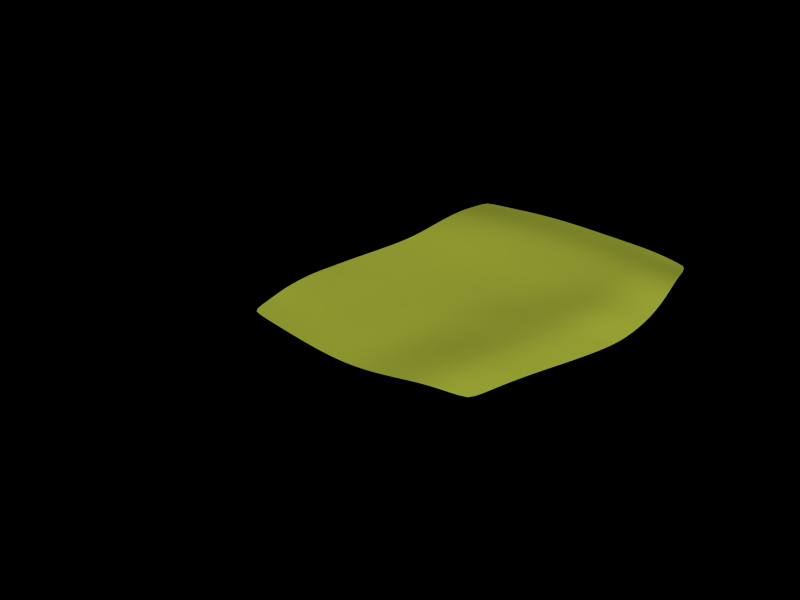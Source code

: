 # Source: rabbitrun.blend  (saved by Blender 2.45.17; exported with 4.5.12 LTS)
import bpy
from mathutils import Matrix  # noqa: F401  (used for matrix-valued properties, if any)

bpy.ops.wm.read_factory_settings(use_empty=True)
scene = bpy.context.scene
scene.name = 'Scene'

# ---- collections
col_collection_2 = bpy.data.collections.new('Collection 2'); scene.collection.children.link(col_collection_2)
col_collection_3 = bpy.data.collections.new('Collection 3'); scene.collection.children.link(col_collection_3)
col_collection_12 = bpy.data.collections.new('Collection 12'); scene.collection.children.link(col_collection_12)
col_collection_12.hide_render = True
col_collection_12.hide_viewport = True
col_hiding_oak = bpy.data.collections.new('hiding_oak')  # instanced only; not linked into the scene
col_wheat1 = bpy.data.collections.new('wheat1')  # instanced only; not linked into the scene
col_birch_001 = bpy.data.collections.new('birch_001')  # instanced only; not linked into the scene
col_birch_002 = bpy.data.collections.new('birch_002')  # instanced only; not linked into the scene
col_wheat2 = bpy.data.collections.new('wheat2')  # instanced only; not linked into the scene
col_rock_big_field_001 = bpy.data.collections.new('rock_big_field.001')  # instanced only; not linked into the scene
col_rock_med_field_001 = bpy.data.collections.new('rock_med_field.001')  # instanced only; not linked into the scene
col_beech_001 = bpy.data.collections.new('beech_001')  # instanced only; not linked into the scene
col_hiding_oak_prx = bpy.data.collections.new('hiding_oak_prx')  # instanced only; not linked into the scene
col_birch_001_prx = bpy.data.collections.new('birch_001_prx')  # instanced only; not linked into the scene
col_birch_002_prx = bpy.data.collections.new('birch_002_prx')  # instanced only; not linked into the scene

# ---- materials (node trees are filled in below, after node groups)
mat_ground_green = bpy.data.materials.new('ground_green')
mat_ground_green.alpha_threshold = 0.0
mat_ground_green.diffuse_color = (0.8843, 0.9421, 0.2957, 1.0)
mat_ground_green.specular_color = (0.9681, 1.0, 0.4621)
mat_ground_green.roughness = 2.0
mat_ground_green.specular_intensity = 0.05
mat_ground_green.line_color = (0.0, 0.0, 0.0, 1.0)
mat_ground_grass = bpy.data.materials.new('ground grass')
mat_ground_grass.alpha_threshold = 0.0
mat_ground_grass.preview_render_type = 'HAIR'
mat_ground_grass.diffuse_color = (0.1817, 0.4547, 0.06822, 1.0)
mat_ground_grass.roughness = 0.5
mat_ground_grass.specular_intensity = 0.0
mat_micro_grass = bpy.data.materials.new('micro grass')
mat_micro_grass.alpha_threshold = 0.0
mat_micro_grass.preview_render_type = 'HAIR'
mat_micro_grass.diffuse_color = (0.1817, 0.4547, 0.06822, 1.0)
mat_micro_grass.roughness = 0.5
mat_micro_grass.specular_intensity = 0.0
mat_ground = bpy.data.materials.new('ground')
mat_ground.alpha_threshold = 0.0
mat_ground.diffuse_color = (0.738, 0.807, 0.3231, 1.0)
mat_ground.roughness = 0.5
mat_ground.line_color = (0.0, 0.0, 0.0, 1.0)

# ---- material node trees

# ---- world
world_world = bpy.data.worlds.new('World'); scene.world = world_world
world_world.color = (0.0, 0.0, 0.0)
world_world.use_sun_shadow = False
world_world.sun_shadow_jitter_overblur = 0.0
world_world.cycles.sampling_method = 'MANUAL'
world_world.cycles.sample_map_resolution = 256

# ---- meshes
me_plane = bpy.data.meshes.new('Plane')
me_plane.from_pydata([(25.0, -9.482, 0.7821), (26.59, 36.69, -0.1629), (4.047, 38.67, 0.2081), (30.64, 10.93, 0.5337), (4.171, -11.26, 0.2329), (5.457, 10.42, 0.6538), (15.46, 37.99, 0.2825), (-6.625, 37.57, 0.06191), (27.94, 0.338, 0.8938), (30.04, 23.35, 0.6074), (14.68, -11.18, 0.5175), (-7.674, -9.446, 0.2174), (-7.361, 10.7, 0.7889), (4.095, -1.351, 0.5024), (18.84, 10.85, 0.9292), (5.409, 23.13, 0.9099), (-8.952, -0.05219, 0.585), (16.57, -0.9509, 0.816), (-5.93, 22.85, 1.104), (18.17, 23.32, 0.9553), (21.5, 37.53, 0.221), (9.497, 38.51, 0.2559), (-1.164, 38.22, 0.1482), (26.28, -5.414, 0.9409), (29.58, 5.857, 0.7348), (28.29, 30.93, 0.7151), (30.81, 16.37, 0.4633), (20.14, -10.26, 0.9183), (9.407, -11.58, 0.2307), (-1.554, -10.44, 0.2289), (-1.046, 10.55, 0.7403), (4.721, 4.593, 0.5977), (3.996, -7.097, 0.3539), (25.38, 11.22, 1.225), (12.04, 10.5, 0.6266), (5.764, 16.29, 0.697), (4.408, 31.49, 1.016), (-8.499, -5.426, 0.3048), (-2.414, -0.7363, 0.5297), (-8.457, 5.389, 0.6189), (10.39, -1.491, 0.4783), (15.31, -6.895, 0.6578), (22.69, 0.03106, 1.297), (17.91, 5.142, 0.9392), (-6.223, 16.29, 0.901), (-0.04981, 23.06, 1.034), (-6.477, 31.13, 0.9513), (11.4, 23.22, 0.8936), (18.94, 16.47, 0.8482), (24.78, 23.64, 1.108), (16.55, 31.29, 1.032), (-2.099, -6.34, 0.339), (-1.941, 4.956, 0.6666), (9.654, -7.369, 0.3454), (21.1, -5.936, 1.165), (11.34, 4.591, 0.5741), (24.31, 5.894, 1.278), (-0.2092, 16.28, 0.8073), (-0.7885, 31.49, 1.009), (12.14, 16.32, 0.7013), (25.58, 16.68, 1.264), (10.1, 31.5, 1.028), (22.94, 31.29, 1.034), (24.21, 37.19, -0.03015), (18.52, 37.74, 0.2806), (6.705, 38.66, 0.2337), (12.43, 38.26, 0.2738), (-3.838, 37.87, 0.1136), (1.447, 38.52, 0.1795), (25.59, -7.96, 0.8589), (27.08, -2.556, 0.9489), (30.22, 8.428, 0.6514), (28.8, 3.158, 0.8072), (27.3, 34.78, 0.0004607), (29.28, 27.17, 0.8453), (30.84, 13.52, 0.4722), (30.56, 19.67, 0.4845), (22.69, -9.863, 0.8436), (17.41, -10.74, 0.7545), (6.829, -11.5, 0.2319), (12.01, -11.47, 0.3205), (1.378, -10.89, 0.2318), (-4.59, -9.942, 0.2247), (2.172, 10.47, 0.6959), (-4.196, 10.63, 0.7744), (5.114, 7.532, 0.6306), (4.357, 1.619, 0.5551), (3.976, -4.274, 0.4371), (4.096, -9.647, 0.2745), (28.2, 11.11, 0.8621), (22.2, 11.07, 1.15), (8.742, 10.43, 0.6288), (15.42, 10.63, 0.7243), (5.687, 13.3, 0.6678), (5.673, 19.54, 0.7797), (5.004, 27.21, 1.001), (4.101, 36.09, 0.4658), (-8.837, -2.768, 0.5164), (-8.034, -7.868, 0.247), (0.8615, -1.091, 0.4957), (-5.696, -0.3781, 0.5584), (-7.94, 8.061, 0.7115), (-8.817, 2.677, 0.6715), (7.286, -1.497, 0.4963), (13.46, -1.309, 0.5468), (15.9, -3.976, 0.7487), (14.88, -9.525, 0.5783), (25.45, 0.301, 1.129), (19.67, -0.4552, 1.131), (17.25, 2.117, 0.863), (18.47, 8.058, 0.9738), (-6.776, 13.4, 0.8479), (-5.869, 19.44, 0.9832), (2.693, 23.14, 0.9693), (-2.89, 22.9, 1.081), (-6.622, 35.3, 0.3031), (-6.217, 26.86, 1.097), (14.74, 23.21, 0.9273), (8.271, 23.23, 0.8727), (18.68, 19.69, 0.8794), (19.0, 13.59, 0.8642), (21.56, 23.5, 1.01), (27.61, 23.53, 0.8546), (17.41, 27.28, 1.02), (15.82, 35.61, 0.4919), (-5.288, -5.883, 0.3237), (-1.784, -8.84, 0.2663), (1.007, -6.758, 0.3498), (-2.347, -3.566, 0.4687), (-5.203, 5.176, 0.6745), (-2.247, 2.102, 0.5939), (1.35, 4.749, 0.6026), (-1.529, 7.778, 0.6868), (6.867, -7.314, 0.351), (9.471, -9.958, 0.2708), (12.45, -7.225, 0.4443), (9.969, -4.486, 0.4195), (18.21, -6.429, 0.9589), (20.5, -8.599, 0.999), (23.8, -5.571, 1.093), (21.86, -2.989, 1.271), (8.072, 4.53, 0.5887), (10.87, 1.552, 0.5295), (14.6, 4.794, 0.6913), (11.74, 7.581, 0.6003), (21.19, 5.552, 1.187), (23.53, 3.016, 1.294), (27.12, 5.966, 1.009), (24.94, 8.619, 1.239), (-3.142, 16.26, 0.8598), (-0.5859, 13.33, 0.7737), (2.742, 16.29, 0.7495), (-0.003809, 19.52, 0.8892), (-3.551, 31.3, 0.9922), (-0.242, 27.14, 1.079), (1.835, 31.55, 1.015), (-1.103, 35.84, 0.3929), (8.878, 16.31, 0.6696), (12.19, 13.37, 0.6564), (15.51, 16.37, 0.7488), (11.88, 19.53, 0.7854), (22.36, 16.61, 1.15), (25.6, 13.83, 1.269), (28.38, 16.53, 0.8509), (25.31, 19.96, 1.123), (7.133, 31.53, 1.024), (10.76, 27.3, 0.9839), (13.27, 31.39, 1.027), (9.66, 36.0, 0.501), (19.81, 31.26, 1.024), (23.97, 27.48, 1.226), (25.78, 31.22, 0.8164), (22.03, 35.31, 0.3979), (-4.889, -8.354, 0.2581), (1.224, -9.284, 0.2722), (-5.597, -3.153, 0.4964), (0.8627, -3.971, 0.4313), (-5.528, 2.392, 0.593), (1.03, 1.829, 0.5475), (-4.745, 7.93, 0.7086), (1.758, 7.634, 0.6565), (6.827, -9.884, 0.2726), (12.14, -9.835, 0.3712), (7.013, -4.46, 0.4327), (12.9, -4.322, 0.4942), (17.68, -9.074, 0.8293), (23.14, -8.221, 0.9438), (18.91, -3.497, 1.074), (24.59, -2.657, 1.147), (7.658, 1.515, 0.5475), (14.04, 1.746, 0.6151), (8.455, 7.507, 0.6167), (15.08, 7.761, 0.7299), (20.45, 2.588, 1.157), (26.32, 3.196, 1.077), (21.79, 8.382, 1.192), (27.76, 8.587, 0.9325), (-3.641, 13.36, 0.819), (2.518, 13.31, 0.7195), (-2.838, 19.43, 0.9417), (2.807, 19.56, 0.8308), (-3.125, 26.97, 1.103), (2.44, 27.21, 1.04), (-3.795, 35.56, 0.3574), (1.506, 36.04, 0.4262), (8.893, 13.32, 0.6369), (15.57, 13.46, 0.7077), (8.675, 19.56, 0.7533), (15.24, 19.56, 0.829), (22.4, 13.75, 1.17), (28.41, 13.69, 0.8599), (22.1, 19.86, 1.06), (28.12, 19.83, 0.7809), (7.725, 27.31, 0.9768), (14.03, 27.26, 1.004), (6.79, 36.1, 0.491), (12.69, 35.82, 0.4973), (20.76, 27.38, 1.085), (26.82, 27.37, 1.067), (18.97, 35.44, 0.4833), (24.8, 35.09, 0.1539)], [], [(82, 173, 98, 11), (29, 126, 173, 82), (173, 125, 37, 98), (126, 51, 125, 173), (81, 174, 126, 29), (4, 88, 174, 81), (174, 127, 51, 126), (88, 32, 127, 174), (125, 175, 97, 37), (51, 128, 175, 125), (175, 100, 16, 97), (128, 38, 100, 175), (127, 176, 128, 51), (32, 87, 176, 127), (176, 99, 38, 128), (87, 13, 99, 176), (100, 177, 102, 16), (38, 130, 177, 100), (177, 129, 39, 102), (130, 52, 129, 177), (99, 178, 130, 38), (13, 86, 178, 99), (178, 131, 52, 130), (86, 31, 131, 178), (129, 179, 101, 39), (52, 132, 179, 129), (179, 84, 12, 101), (132, 30, 84, 179), (131, 180, 132, 52), (31, 85, 180, 131), (180, 83, 30, 132), (85, 5, 83, 180), (79, 181, 88, 4), (28, 134, 181, 79), (181, 133, 32, 88), (134, 53, 133, 181), (80, 182, 134, 28), (10, 106, 182, 80), (182, 135, 53, 134), (106, 41, 135, 182), (133, 183, 87, 32), (53, 136, 183, 133), (183, 103, 13, 87), (136, 40, 103, 183), (135, 184, 136, 53), (41, 105, 184, 135), (184, 104, 40, 136), (105, 17, 104, 184), (78, 185, 106, 10), (27, 138, 185, 78), (185, 137, 41, 106), (138, 54, 137, 185), (77, 186, 138, 27), (0, 69, 186, 77), (186, 139, 54, 138), (69, 23, 139, 186), (137, 187, 105, 41), (54, 140, 187, 137), (187, 108, 17, 105), (140, 42, 108, 187), (139, 188, 140, 54), (23, 70, 188, 139), (188, 107, 42, 140), (70, 8, 107, 188), (103, 189, 86, 13), (40, 142, 189, 103), (189, 141, 31, 86), (142, 55, 141, 189), (104, 190, 142, 40), (17, 109, 190, 104), (190, 143, 55, 142), (109, 43, 143, 190), (141, 191, 85, 31), (55, 144, 191, 141), (191, 91, 5, 85), (144, 34, 91, 191), (143, 192, 144, 55), (43, 110, 192, 143), (192, 92, 34, 144), (110, 14, 92, 192), (108, 193, 109, 17), (42, 146, 193, 108), (193, 145, 43, 109), (146, 56, 145, 193), (107, 194, 146, 42), (8, 72, 194, 107), (194, 147, 56, 146), (72, 24, 147, 194), (145, 195, 110, 43), (56, 148, 195, 145), (195, 90, 14, 110), (148, 33, 90, 195), (147, 196, 148, 56), (24, 71, 196, 147), (196, 89, 33, 148), (71, 3, 89, 196), (84, 197, 111, 12), (30, 150, 197, 84), (197, 149, 44, 111), (150, 57, 149, 197), (83, 198, 150, 30), (5, 93, 198, 83), (198, 151, 57, 150), (93, 35, 151, 198), (149, 199, 112, 44), (57, 152, 199, 149), (199, 114, 18, 112), (152, 45, 114, 199), (151, 200, 152, 57), (35, 94, 200, 151), (200, 113, 45, 152), (94, 15, 113, 200), (153, 203, 115, 46), (58, 156, 203, 153), (203, 67, 7, 115), (156, 22, 67, 203), (155, 204, 156, 58), (36, 96, 204, 155), (204, 68, 22, 156), (96, 2, 68, 204), (91, 205, 93, 5), (34, 158, 205, 91), (205, 157, 35, 93), (158, 59, 157, 205), (92, 206, 158, 34), (14, 120, 206, 92), (206, 159, 59, 158), (120, 48, 159, 206), (157, 207, 94, 35), (59, 160, 207, 157), (207, 118, 15, 94), (160, 47, 118, 207), (159, 208, 160, 59), (48, 119, 208, 159), (208, 117, 47, 160), (119, 19, 117, 208), (90, 209, 120, 14), (33, 162, 209, 90), (209, 161, 48, 120), (162, 60, 161, 209), (89, 210, 162, 33), (3, 75, 210, 89), (210, 163, 60, 162), (75, 26, 163, 210), (161, 211, 119, 48), (60, 164, 211, 161), (211, 121, 19, 119), (164, 49, 121, 211), (163, 212, 164, 60), (26, 76, 212, 163), (212, 122, 49, 164), (76, 9, 122, 212), (118, 213, 95, 15), (47, 166, 213, 118), (213, 165, 36, 95), (166, 61, 165, 213), (117, 214, 166, 47), (19, 123, 214, 117), (214, 167, 61, 166), (123, 50, 167, 214), (165, 215, 96, 36), (61, 168, 215, 165), (215, 65, 2, 96), (168, 21, 65, 215), (167, 216, 168, 61), (50, 124, 216, 167), (216, 66, 21, 168), (124, 6, 66, 216), (121, 217, 123, 19), (49, 170, 217, 121), (217, 169, 50, 123), (170, 62, 169, 217), (122, 218, 170, 49), (9, 74, 218, 122), (218, 171, 62, 170), (74, 25, 171, 218), (169, 219, 124, 50), (62, 172, 219, 169), (219, 64, 6, 124), (172, 20, 64, 219), (171, 220, 172, 62), (25, 73, 220, 171), (220, 63, 20, 172), (73, 1, 63, 220), (18, 114, 201, 116), (114, 45, 154, 201), (116, 201, 153, 46), (201, 154, 58, 153), (45, 113, 202, 154), (113, 15, 95, 202), (154, 202, 155, 58), (36, 155, 202, 95)])
me_plane.polygons.foreach_set('use_smooth', [True] * 192)
_uv = me_plane.uv_layers.new(name='UVTex')
_uv.uv.foreach_set('vector', [0.0, 0.0, 1.0, 0.0, 1.0, 1.0, 0.0, 1.0, 0.0, 0.0, 1.0, 0.0, 1.0, 1.0, 0.0, 1.0, 0.0, 0.0, 1.0, 0.0, 1.0, 1.0, 0.0, 1.0, 0.0, 0.0, 1.0, 0.0, 1.0, 1.0, 0.0, 1.0, 0.0, 0.0, 1.0, 0.0, 1.0, 1.0, 0.0, 1.0, 0.0, 0.0, 1.0, 0.0, 1.0, 1.0, 0.0, 1.0, 0.0, 0.0, 1.0, 0.0, 1.0, 1.0, 0.0, 1.0, 0.0, 0.0, 1.0, 0.0, 1.0, 1.0, 0.0, 1.0, 0.0, 0.0, 1.0, 0.0, 1.0, 1.0, 0.0, 1.0, 0.0, 0.0, 1.0, 0.0, 1.0, 1.0, 0.0, 1.0, 0.0, 0.0, 1.0, 0.0, 1.0, 1.0, 0.0, 1.0, 0.0, 0.0, 1.0, 0.0, 1.0, 1.0, 0.0, 1.0, 0.0, 0.0, 1.0, 0.0, 1.0, 1.0, 0.0, 1.0, 0.0, 0.0, 1.0, 0.0, 1.0, 1.0, 0.0, 1.0, 0.0, 0.0, 1.0, 0.0, 1.0, 1.0, 0.0, 1.0, 0.0, 0.0, 1.0, 0.0, 1.0, 1.0, 0.0, 1.0, 0.0, 0.0, 1.0, 0.0, 1.0, 1.0, 0.0, 1.0, 0.0, 0.0, 1.0, 0.0, 1.0, 1.0, 0.0, 1.0, 0.0, 0.0, 1.0, 0.0, 1.0, 1.0, 0.0, 1.0, 0.0, 0.0, 1.0, 0.0, 1.0, 1.0, 0.0, 1.0, 0.0, 0.0, 1.0, 0.0, 1.0, 1.0, 0.0, 1.0, 0.0, 0.0, 1.0, 0.0, 1.0, 1.0, 0.0, 1.0, 0.0, 0.0, 1.0, 0.0, 1.0, 1.0, 0.0, 1.0, 0.0, 0.0, 1.0, 0.0, 1.0, 1.0, 0.0, 1.0, 0.0, 0.0, 1.0, 0.0, 1.0, 1.0, 0.0, 1.0, 0.0, 0.0, 1.0, 0.0, 1.0, 1.0, 0.0, 1.0, 0.0, 0.0, 1.0, 0.0, 1.0, 1.0, 0.0, 1.0, 0.0, 0.0, 1.0, 0.0, 1.0, 1.0, 0.0, 1.0, 0.0, 0.0, 1.0, 0.0, 1.0, 1.0, 0.0, 1.0, 0.0, 0.0, 1.0, 0.0, 1.0, 1.0, 0.0, 1.0, 0.0, 0.0, 1.0, 0.0, 1.0, 1.0, 0.0, 1.0, 0.0, 0.0, 1.0, 0.0, 1.0, 1.0, 0.0, 1.0, 0.0, 0.0, 1.0, 0.0, 1.0, 1.0, 0.0, 1.0, 0.0, 0.0, 1.0, 0.0, 1.0, 1.0, 0.0, 1.0, 0.0, 0.0, 1.0, 0.0, 1.0, 1.0, 0.0, 1.0, 0.0, 0.0, 1.0, 0.0, 1.0, 1.0, 0.0, 1.0, 0.0, 0.0, 1.0, 0.0, 1.0, 1.0, 0.0, 1.0, 0.0, 0.0, 1.0, 0.0, 1.0, 1.0, 0.0, 1.0, 0.0, 0.0, 1.0, 0.0, 1.0, 1.0, 0.0, 1.0, 0.0, 0.0, 1.0, 0.0, 1.0, 1.0, 0.0, 1.0, 0.0, 0.0, 1.0, 0.0, 1.0, 1.0, 0.0, 1.0, 0.0, 0.0, 1.0, 0.0, 1.0, 1.0, 0.0, 1.0, 0.0, 0.0, 1.0, 0.0, 1.0, 1.0, 0.0, 1.0, 0.0, 0.0, 1.0, 0.0, 1.0, 1.0, 0.0, 1.0, 0.0, 0.0, 1.0, 0.0, 1.0, 1.0, 0.0, 1.0, 0.0, 0.0, 1.0, 0.0, 1.0, 1.0, 0.0, 1.0, 0.0, 0.0, 1.0, 0.0, 1.0, 1.0, 0.0, 1.0, 0.0, 0.0, 1.0, 0.0, 1.0, 1.0, 0.0, 1.0, 0.0, 0.0, 1.0, 0.0, 1.0, 1.0, 0.0, 1.0, 0.0, 0.0, 1.0, 0.0, 1.0, 1.0, 0.0, 1.0, 0.0, 0.0, 1.0, 0.0, 1.0, 1.0, 0.0, 1.0, 0.0, 0.0, 1.0, 0.0, 1.0, 1.0, 0.0, 1.0, 0.0, 0.0, 1.0, 0.0, 1.0, 1.0, 0.0, 1.0, 0.0, 0.0, 1.0, 0.0, 1.0, 1.0, 0.0, 1.0, 0.0, 0.0, 1.0, 0.0, 1.0, 1.0, 0.0, 1.0, 0.0, 0.0, 1.0, 0.0, 1.0, 1.0, 0.0, 1.0, 0.0, 0.0, 1.0, 0.0, 1.0, 1.0, 0.0, 1.0, 0.0, 0.0, 1.0, 0.0, 1.0, 1.0, 0.0, 1.0, 0.0, 0.0, 1.0, 0.0, 1.0, 1.0, 0.0, 1.0, 0.0, 0.0, 1.0, 0.0, 1.0, 1.0, 0.0, 1.0, 0.0, 0.0, 1.0, 0.0, 1.0, 1.0, 0.0, 1.0, 0.0, 0.0, 1.0, 0.0, 1.0, 1.0, 0.0, 1.0, 0.0, 0.0, 1.0, 0.0, 1.0, 1.0, 0.0, 1.0, 0.0, 0.0, 1.0, 0.0, 1.0, 1.0, 0.0, 1.0, 0.0, 0.0, 1.0, 0.0, 1.0, 1.0, 0.0, 1.0, 0.0, 0.0, 1.0, 0.0, 1.0, 1.0, 0.0, 1.0, 0.0, 0.0, 1.0, 0.0, 1.0, 1.0, 0.0, 1.0, 0.0, 0.0, 1.0, 0.0, 1.0, 1.0, 0.0, 1.0, 0.0, 0.0, 1.0, 0.0, 1.0, 1.0, 0.0, 1.0, 0.0, 0.0, 1.0, 0.0, 1.0, 1.0, 0.0, 1.0, 0.0, 0.0, 1.0, 0.0, 1.0, 1.0, 0.0, 1.0, 0.0, 0.0, 1.0, 0.0, 1.0, 1.0, 0.0, 1.0, 0.0, 0.0, 1.0, 0.0, 1.0, 1.0, 0.0, 1.0, 0.0, 0.0, 1.0, 0.0, 1.0, 1.0, 0.0, 1.0, 0.0, 0.0, 1.0, 0.0, 1.0, 1.0, 0.0, 1.0, 0.0, 0.0, 1.0, 0.0, 1.0, 1.0, 0.0, 1.0, 0.0, 0.0, 1.0, 0.0, 1.0, 1.0, 0.0, 1.0, 0.0, 0.0, 1.0, 0.0, 1.0, 1.0, 0.0, 1.0, 0.0, 0.0, 1.0, 0.0, 1.0, 1.0, 0.0, 1.0, 0.0, 0.0, 1.0, 0.0, 1.0, 1.0, 0.0, 1.0, 0.0, 0.0, 1.0, 0.0, 1.0, 1.0, 0.0, 1.0, 0.0, 0.0, 1.0, 0.0, 1.0, 1.0, 0.0, 1.0, 0.0, 0.0, 1.0, 0.0, 1.0, 1.0, 0.0, 1.0, 0.0, 0.0, 1.0, 0.0, 1.0, 1.0, 0.0, 1.0, 0.0, 0.0, 1.0, 0.0, 1.0, 1.0, 0.0, 1.0, 0.0, 0.0, 1.0, 0.0, 1.0, 1.0, 0.0, 1.0, 0.0, 0.0, 1.0, 0.0, 1.0, 1.0, 0.0, 1.0, 0.0, 0.0, 1.0, 0.0, 1.0, 1.0, 0.0, 1.0, 0.0, 0.0, 1.0, 0.0, 1.0, 1.0, 0.0, 1.0, 0.0, 0.0, 1.0, 0.0, 1.0, 1.0, 0.0, 1.0, 0.0, 0.0, 1.0, 0.0, 1.0, 1.0, 0.0, 1.0, 0.0, 0.0, 1.0, 0.0, 1.0, 1.0, 0.0, 1.0, 0.0, 0.0, 1.0, 0.0, 1.0, 1.0, 0.0, 1.0, 0.0, 0.0, 1.0, 0.0, 1.0, 1.0, 0.0, 1.0, 0.0, 0.0, 1.0, 0.0, 1.0, 1.0, 0.0, 1.0, 0.0, 0.0, 1.0, 0.0, 1.0, 1.0, 0.0, 1.0, 0.0, 0.0, 1.0, 0.0, 1.0, 1.0, 0.0, 1.0, 0.0, 0.0, 1.0, 0.0, 1.0, 1.0, 0.0, 1.0, 0.0, 0.0, 1.0, 0.0, 1.0, 1.0, 0.0, 1.0, 0.0, 0.0, 1.0, 0.0, 1.0, 1.0, 0.0, 1.0, 0.0, 0.0, 1.0, 0.0, 1.0, 1.0, 0.0, 1.0, 0.0, 0.0, 1.0, 0.0, 1.0, 1.0, 0.0, 1.0, 0.0, 0.0, 1.0, 0.0, 1.0, 1.0, 0.0, 1.0, 0.0, 0.0, 1.0, 0.0, 1.0, 1.0, 0.0, 1.0, 0.0, 0.0, 1.0, 0.0, 1.0, 1.0, 0.0, 1.0, 0.0, 0.0, 1.0, 0.0, 1.0, 1.0, 0.0, 1.0, 0.0, 0.0, 1.0, 0.0, 1.0, 1.0, 0.0, 1.0, 0.0, 0.0, 1.0, 0.0, 1.0, 1.0, 0.0, 1.0, 0.0, 0.0, 1.0, 0.0, 1.0, 1.0, 0.0, 1.0, 0.0, 0.0, 1.0, 0.0, 1.0, 1.0, 0.0, 1.0, 0.0, 0.0, 1.0, 0.0, 1.0, 1.0, 0.0, 1.0, 0.0, 0.0, 1.0, 0.0, 1.0, 1.0, 0.0, 1.0, 0.0, 0.0, 1.0, 0.0, 1.0, 1.0, 0.0, 1.0, 0.0, 0.0, 1.0, 0.0, 1.0, 1.0, 0.0, 1.0, 0.0, 0.0, 1.0, 0.0, 1.0, 1.0, 0.0, 1.0, 0.0, 0.0, 1.0, 0.0, 1.0, 1.0, 0.0, 1.0, 0.0, 0.0, 1.0, 0.0, 1.0, 1.0, 0.0, 1.0, 0.0, 0.0, 1.0, 0.0, 1.0, 1.0, 0.0, 1.0, 0.0, 0.0, 1.0, 0.0, 1.0, 1.0, 0.0, 1.0, 0.0, 0.0, 1.0, 0.0, 1.0, 1.0, 0.0, 1.0, 0.0, 0.0, 1.0, 0.0, 1.0, 1.0, 0.0, 1.0, 0.0, 0.0, 1.0, 0.0, 1.0, 1.0, 0.0, 1.0, 0.0, 0.0, 1.0, 0.0, 1.0, 1.0, 0.0, 1.0, 0.0, 0.0, 1.0, 0.0, 1.0, 1.0, 0.0, 1.0, 0.0, 0.0, 1.0, 0.0, 1.0, 1.0, 0.0, 1.0, 0.0, 0.0, 1.0, 0.0, 1.0, 1.0, 0.0, 1.0, 0.0, 0.0, 1.0, 0.0, 1.0, 1.0, 0.0, 1.0, 0.0, 0.0, 1.0, 0.0, 1.0, 1.0, 0.0, 1.0, 0.0, 0.0, 1.0, 0.0, 1.0, 1.0, 0.0, 1.0, 0.0, 0.0, 1.0, 0.0, 1.0, 1.0, 0.0, 1.0, 0.0, 0.0, 1.0, 0.0, 1.0, 1.0, 0.0, 1.0, 0.0, 0.0, 1.0, 0.0, 1.0, 1.0, 0.0, 1.0, 0.0, 0.0, 1.0, 0.0, 1.0, 1.0, 0.0, 1.0, 0.0, 0.0, 1.0, 0.0, 1.0, 1.0, 0.0, 1.0, 0.0, 0.0, 1.0, 0.0, 1.0, 1.0, 0.0, 1.0, 0.0, 0.0, 1.0, 0.0, 1.0, 1.0, 0.0, 1.0, 0.0, 0.0, 1.0, 0.0, 1.0, 1.0, 0.0, 1.0, 0.0, 0.0, 1.0, 0.0, 1.0, 1.0, 0.0, 1.0, 0.0, 0.0, 1.0, 0.0, 1.0, 1.0, 0.0, 1.0, 0.0, 0.0, 1.0, 0.0, 1.0, 1.0, 0.0, 1.0, 0.0, 0.0, 1.0, 0.0, 1.0, 1.0, 0.0, 1.0, 0.0, 0.0, 1.0, 0.0, 1.0, 1.0, 0.0, 1.0, 0.0, 0.0, 1.0, 0.0, 1.0, 1.0, 0.0, 1.0, 0.0, 0.0, 1.0, 0.0, 1.0, 1.0, 0.0, 1.0, 0.0, 0.0, 1.0, 0.0, 1.0, 1.0, 0.0, 1.0, 0.0, 0.0, 1.0, 0.0, 1.0, 1.0, 0.0, 1.0, 0.0, 0.0, 1.0, 0.0, 1.0, 1.0, 0.0, 1.0, 0.0, 0.0, 1.0, 0.0, 1.0, 1.0, 0.0, 1.0, 0.0, 0.0, 1.0, 0.0, 1.0, 1.0, 0.0, 1.0, 0.0, 0.0, 1.0, 0.0, 1.0, 1.0, 0.0, 1.0, 0.0, 0.0, 1.0, 0.0, 1.0, 1.0, 0.0, 1.0, 0.0, 0.0, 1.0, 0.0, 1.0, 1.0, 0.0, 1.0, 0.0, 0.0, 1.0, 0.0, 1.0, 1.0, 0.0, 1.0, 0.0, 0.0, 1.0, 0.0, 1.0, 1.0, 0.0, 1.0, 0.0, 0.0, 1.0, 0.0, 1.0, 1.0, 0.0, 1.0, 0.0, 0.0, 1.0, 0.0, 1.0, 1.0, 0.0, 1.0, 0.0, 0.0, 1.0, 0.0, 1.0, 1.0, 0.0, 1.0, 0.0, 0.0, 1.0, 0.0, 1.0, 1.0, 0.0, 1.0, 0.0, 0.0, 1.0, 0.0, 1.0, 1.0, 0.0, 1.0, 0.0, 0.0, 1.0, 0.0, 1.0, 1.0, 0.0, 1.0, 0.0, 0.0, 1.0, 0.0, 1.0, 1.0, 0.0, 1.0, 0.0, 0.0, 1.0, 0.0, 1.0, 1.0, 0.0, 1.0, 0.0, 0.0, 1.0, 0.0, 1.0, 1.0, 0.0, 1.0, 0.0, 0.0, 1.0, 0.0, 1.0, 1.0, 0.0, 1.0, 0.0, 0.0, 1.0, 0.0, 1.0, 1.0, 0.0, 1.0, 0.0, 0.0, 1.0, 0.0, 1.0, 1.0, 0.0, 1.0, 0.0, 0.0, 1.0, 0.0, 1.0, 1.0, 0.0, 1.0, 0.0, 0.0, 1.0, 0.0, 1.0, 1.0, 0.0, 1.0, 0.0, 0.0, 1.0, 0.0, 1.0, 1.0, 0.0, 1.0, 0.0, 0.0, 1.0, 0.0, 1.0, 1.0, 0.0, 1.0, 0.0, 0.0, 1.0, 0.0, 1.0, 1.0, 0.0, 1.0, 0.0, 0.0, 1.0, 0.0, 1.0, 1.0, 0.0, 1.0, 0.0, 0.0, 1.0, 0.0, 1.0, 1.0, 0.0, 1.0, 0.0, 0.0, 1.0, 0.0, 1.0, 1.0, 0.0, 1.0, 0.0, 0.0, 1.0, 0.0, 1.0, 1.0, 0.0, 1.0, 0.0, 0.0, 1.0, 0.0, 1.0, 1.0, 0.0, 1.0, 0.0, 0.0, 1.0, 0.0, 1.0, 1.0, 0.0, 1.0, 0.0, 0.0, 1.0, 0.0, 1.0, 1.0, 0.0, 1.0, 0.0, 0.0, 1.0, 0.0, 1.0, 1.0, 0.0, 1.0, 0.0, 0.0, 1.0, 0.0, 1.0, 1.0, 0.0, 1.0, 0.0, 0.0, 1.0, 0.0, 1.0, 1.0, 0.0, 1.0, 0.0, 0.0, 1.0, 0.0, 1.0, 1.0, 0.0, 1.0, 0.0, 0.0, 1.0, 0.0, 1.0, 1.0, 0.0, 1.0, 0.0, 0.0, 1.0, 0.0, 1.0, 1.0, 0.0, 1.0, 0.0, 0.0, 1.0, 0.0, 1.0, 1.0, 0.0, 1.0, 0.0, 0.0, 1.0, 0.0, 1.0, 1.0, 0.0, 1.0, 0.0, 0.0, 1.0, 0.0, 1.0, 1.0, 0.0, 1.0, 0.0, 0.0, 1.0, 0.0, 1.0, 1.0, 0.0, 1.0, 0.0, 0.0, 1.0, 0.0, 1.0, 1.0, 0.0, 1.0, 0.0, 0.0, 1.0, 0.0, 1.0, 1.0, 0.0, 1.0, 0.0, 0.0, 1.0, 0.0, 1.0, 1.0, 0.0, 1.0, 0.0, 0.0, 1.0, 0.0, 1.0, 1.0, 0.0, 1.0])
me_plane.materials.append(mat_ground_green)
me_plane.materials.append(mat_ground_grass)
me_plane.materials.append(mat_micro_grass)
me_plane.use_remesh_preserve_volume = False
me_plane.use_remesh_preserve_attributes = False
me_plane.use_mirror_vertex_groups = False
me_plane.update()
me_plane_001 = bpy.data.meshes.new('Plane.001')
me_plane_001.from_pydata([], [], [])
me_plane_001.materials.append(None)
me_plane_001.update()
me_plane_1 = bpy.data.meshes.new('Plane')
me_plane_1.from_pydata([], [], [])
me_plane_1.materials.append(None)
me_plane_1.update()
me_plane_003 = bpy.data.meshes.new('Plane.003')
me_plane_003.from_pydata([], [], [])
me_plane_003.materials.append(None)
me_plane_003.update()
me_plane_002 = bpy.data.meshes.new('Plane.002')
me_plane_002.from_pydata([], [], [])
me_plane_002.materials.append(None)
me_plane_002.update()
me_higher_grass = bpy.data.meshes.new('higher_grass')
me_higher_grass.from_pydata([(6.747, -25.34, -1.301), (8.489, 21.45, -1.025), (12.24, -4.38, -0.7161), (-5.455, 24.61, -0.5615), (9.245, -15.38, -1.288), (11.81, 8.895, -0.3363), (0.4898, -26.85, -0.6108), (-2.729, -3.843, 0.1687), (-4.132, -16.54, -0.2209), (-5.271, 9.282, 0.08921), (3.502, 22.26, -0.8262), (-9.419, 26.78, -0.6787), (7.601, -21.04, -1.436), (11.01, -9.794, -0.9115), (9.858, 16.08, -0.3597), (12.57, 1.555, -0.5293), (3.3, -26.24, -0.7777), (-1.57, -27.19, -0.6838), (7.005, -3.828, -0.2076), (-5.348, -3.96, 0.3067), (-7.946, -16.73, -0.2009), (-0.3214, -22.31, -0.508), (4.025, -15.57, -0.8783), (-3.632, -10.23, 0.1106), (-10.58, 10.35, -0.03987), (-3.426, 2.23, 0.05147), (6.018, 9.044, 0.0662), (-6.295, 17.84, -0.02072), (-2.553, -22.18, -0.5655), (3.418, -22.08, -0.8967), (-8.301, -10.46, 0.2648), (5.766, -9.582, -0.4389), (-8.824, 2.557, -0.0203), (7.267, 2.174, -0.0549), (-11.17, 19.61, 0.1095), (4.388, 16.48, -0.51), (6.156, 21.86, -0.9852), (0.5128, 22.75, -0.7547), (-9.643, 26.92, -0.7532), (7.129, -23.7, -1.36), (8.37, -18.22, -1.433), (11.73, -7.08, -0.8124), (10.16, -12.56, -1.072), (9.072, 19.67, -0.8929), (10.85, 12.56, -0.2726), (12.53, -1.565, -0.6239), (12.4, 5.125, -0.4278), (5.141, -26.12, -1.115), (1.878, -26.39, -0.6506), (-1.779, -27.23, -0.7514), (9.794, -4.096, -0.5211), (3.909, -3.759, -0.1138), (-5.551, -3.963, 0.2419), (-8.243, -16.74, -0.2695), (-1.775, -19.32, -0.3943), (0.2169, -25.14, -0.5761), (6.747, -15.38, -1.183), (1.107, -15.97, -0.6138), (-4.186, -13.49, -0.03454), (-3.075, -6.999, 0.181), (-10.9, 10.43, -0.1202), (-4.281, 5.516, 0.02656), (-2.873, -0.813, 0.1139), (2.444, 8.963, 0.05494), (9.156, 9.008, -0.1876), (-6.018, 13.55, 0.007026), (-5.918, 22.22, -0.3813), (-2.82, -22.17, -0.6353), (-1.779, -25.38, -0.6434), (-4.688, -19.11, -0.4218), (1.28, -22.37, -0.6356), (3.357, -24.79, -0.8379), (5.445, -21.38, -1.267), (3.35, -18.68, -0.9462), (-8.59, -10.47, 0.2012), (-8.84, -13.72, 0.05032), (-6.85, -7.194, 0.3649), (2.724, -9.763, -0.2722), (4.914, -12.56, -0.6669), (8.541, -9.631, -0.7345), (6.484, -6.671, -0.3072), (-9.136, 2.587, -0.09937), (-7.301, -0.7546, 0.1509), (-9.229, 6.195, -0.1153), (3.907, 2.198, -0.004381), (7.292, -0.9298, -0.1251), (10.14, 1.886, -0.3495), (6.832, 5.511, 0.01355), (-11.44, 19.74, 0.03511), (-11.26, 14.96, 0.06243), (-10.2, 24.31, -0.423), (1.07, 16.71, -0.6196), (5.146, 12.78, -0.1959), (7.276, 16.3, -0.4888), (3.808, 20.21, -0.8738), (-1.999, -25.41, -0.7116), (-4.977, -19.11, -0.4918), (1.574, -24.84, -0.6268), (5.361, -24.35, -1.189), (0.8358, -19.27, -0.6625), (5.878, -18.3, -1.307), (-9.132, -13.72, -0.01685), (-7.112, -7.201, 0.3044), (1.924, -12.85, -0.4527), (7.67, -12.48, -0.9464), (3.408, -6.724, -0.177), (9.268, -6.842, -0.6201), (-7.645, -0.745, 0.07658), (-9.525, 6.251, -0.1959), (4.131, -0.8099, -0.06247), (10.08, -1.258, -0.4326), (3.309, 5.431, 0.06155), (9.874, 5.375, -0.2655), (-11.55, 15.06, -0.01374), (-10.44, 24.45, -0.4969), (1.673, 12.86, -0.3298), (8.172, 12.64, -0.2117), (0.6517, 20.61, -0.8321), (6.583, 19.91, -0.9145), (-11.57, 24.52, -2.439), (-12.69, 15.14, -1.954), (-10.82, 6.313, -2.14), (-9.19, -0.6879, -1.874), (-8.261, -7.145, -1.656), (-10.29, -13.66, -1.972), (-6.872, -19.26, -2.439), (-3.895, -25.46, -2.657), (-12.57, 19.82, -1.906), (-10.31, 2.646, -2.048), (-9.702, -10.41, -1.757), (-4.701, -22.11, -2.578), (-12.11, 10.49, -2.058), (-9.731, -16.78, -2.221), (-6.71, -3.907, -1.715), (-3.82, -27.38, -2.698), (-10.78, 26.99, -2.696)], [], [(17, 49, 95, 68), (68, 95, 67, 28), (6, 17, 68, 55), (55, 68, 28, 21), (28, 67, 96, 69), (69, 96, 53, 20), (21, 28, 69, 54), (54, 69, 20, 8), (48, 6, 55, 97), (16, 48, 97, 71), (97, 55, 21, 70), (71, 97, 70, 29), (47, 16, 71, 98), (0, 47, 98, 39), (98, 71, 29, 72), (39, 98, 72, 12), (70, 21, 54, 99), (29, 70, 99, 73), (99, 54, 8, 57), (73, 99, 57, 22), (72, 29, 73, 100), (12, 72, 100, 40), (100, 73, 22, 56), (40, 100, 56, 4), (20, 53, 101, 75), (75, 101, 74, 30), (8, 20, 75, 58), (58, 75, 30, 23), (30, 74, 102, 76), (76, 102, 52, 19), (23, 30, 76, 59), (59, 76, 19, 7), (57, 8, 58, 103), (22, 57, 103, 78), (103, 58, 23, 77), (78, 103, 77, 31), (56, 22, 78, 104), (4, 56, 104, 42), (104, 78, 31, 79), (42, 104, 79, 13), (77, 23, 59, 105), (31, 77, 105, 80), (105, 59, 7, 51), (80, 105, 51, 18), (79, 31, 80, 106), (13, 79, 106, 41), (106, 80, 18, 50), (41, 106, 50, 2), (19, 52, 107, 82), (82, 107, 81, 32), (7, 19, 82, 62), (62, 82, 32, 25), (32, 81, 108, 83), (83, 108, 60, 24), (25, 32, 83, 61), (61, 83, 24, 9), (51, 7, 62, 109), (18, 51, 109, 85), (109, 62, 25, 84), (85, 109, 84, 33), (50, 18, 85, 110), (2, 50, 110, 45), (110, 85, 33, 86), (45, 110, 86, 15), (84, 25, 61, 111), (33, 84, 111, 87), (111, 61, 9, 63), (87, 111, 63, 26), (86, 33, 87, 112), (15, 86, 112, 46), (112, 87, 26, 64), (46, 112, 64, 5), (24, 60, 113, 89), (89, 113, 88, 34), (9, 24, 89, 65), (65, 89, 34, 27), (34, 88, 114, 90), (90, 114, 38, 11), (27, 34, 90, 66), (66, 90, 11, 3), (63, 9, 65, 115), (26, 63, 115, 92), (115, 65, 27, 91), (92, 115, 91, 35), (64, 26, 92, 116), (5, 64, 116, 44), (116, 92, 35, 93), (44, 116, 93, 14), (91, 27, 66, 117), (35, 91, 117, 94), (117, 66, 3, 37), (94, 117, 37, 10), (93, 35, 94, 118), (14, 93, 118, 43), (118, 94, 10, 36), (43, 118, 36, 1), (38, 114, 119, 135), (114, 88, 127, 119), (88, 113, 120, 127), (113, 60, 131, 120), (60, 108, 121, 131), (108, 81, 128, 121), (81, 107, 122, 128), (107, 52, 133, 122), (52, 102, 123, 133), (102, 74, 129, 123), (74, 101, 124, 129), (101, 53, 132, 124), (53, 96, 125, 132), (96, 67, 130, 125), (67, 95, 126, 130), (95, 49, 134, 126)])
me_higher_grass.polygons.foreach_set('use_smooth', [True] * 112)
me_higher_grass.materials.append(mat_ground)
me_higher_grass.use_remesh_preserve_volume = False
me_higher_grass.use_remesh_preserve_attributes = False
me_higher_grass.use_mirror_vertex_groups = False
me_higher_grass.update()
me_plane_001_1 = bpy.data.meshes.new('Plane.001')
me_plane_001_1.from_pydata([(19.59, -9.662, -0.3816), (21.42, 36.69, -0.1629), (-21.63, 36.9, -0.2727), (-22.98, -7.923, 0.09052), (-1.12, 38.67, 0.2081), (25.36, 10.74, 0.1192), (-0.9963, -11.26, 0.2329), (-23.55, 10.92, 0.5137), (0.2896, 10.42, 0.6538), (10.29, 37.99, 0.2825), (-11.79, 37.57, 0.06191), (22.46, 0.04106, -0.244), (24.85, 23.35, 0.499), (9.454, -11.23, 0.2142), (-12.84, -9.446, 0.2174), (-23.1, 24.01, 0.7149), (-24.78, 0.6789, 0.2225), (-12.53, 10.7, 0.7889), (-1.073, -1.351, 0.5024), (13.6, 10.77, 0.6819), (0.2411, 23.13, 0.9099), (-14.12, -0.05219, 0.4361), (11.29, -1.01, 0.4125), (-11.1, 22.85, 1.104), (13.0, 23.32, 0.9553), (16.34, 37.53, 0.221), (4.33, 38.51, 0.2559), (-17.54, 37.23, -0.1175), (-6.331, 38.22, 0.1482), (20.82, -5.626, -0.3265), (24.18, 5.548, -0.0762), (23.06, 30.93, 0.5202), (25.6, 16.33, 0.306), (14.8, -10.39, 0.07277), (4.24, -11.58, 0.2291), (-18.85, -8.6, 0.1578), (-6.721, -10.44, 0.2289), (-22.39, 31.3, 0.4793), (-23.46, 16.92, 0.6651), (-24.22, -4.314, 0.146), (-24.26, 5.705, 0.3472), (-6.214, 10.55, 0.7403), (-18.98, 10.85, 0.6921), (-0.4464, 4.593, 0.5977), (-1.172, -7.097, 0.3539), (20.04, 11.0, 0.6277), (6.873, 10.5, 0.6266), (0.5961, 16.29, 0.697), (-0.7596, 31.49, 1.016), (-20.39, 0.4946, 0.3381), (-13.67, -5.426, 0.3048), (-7.564, -0.7627, 0.4773), (-13.62, 5.389, 0.6189), (5.223, -1.491, 0.4783), (10.07, -6.95, 0.3056), (17.23, -0.2167, 0.2273), (12.62, 5.033, 0.521), (-17.97, 23.41, 0.9587), (-11.39, 16.29, 0.901), (-5.217, 23.06, 1.034), (-11.64, 31.13, 0.9513), (6.237, 23.22, 0.8936), (13.76, 16.47, 0.7991), (19.56, 23.63, 0.9157), (11.38, 31.29, 1.032), (-19.86, -4.664, 0.2269), (-7.267, -6.34, 0.339), (-19.86, 5.651, 0.5042), (-7.129, 4.958, 0.6156), (4.486, -7.369, 0.3417), (15.7, -6.091, 0.1354), (6.165, 4.59, 0.5634), (18.89, 5.585, 0.4145), (-18.4, 16.64, 0.8591), (-5.377, 16.28, 0.8073), (-17.69, 30.98, 0.7539), (-5.956, 31.49, 1.009), (6.972, 16.32, 0.7013), (20.28, 16.61, 0.7804), (4.934, 31.5, 1.028), (17.75, 31.29, 0.9419), (19.04, 37.19, -0.03015), (13.35, 37.74, 0.2806), (1.538, 38.66, 0.2337), (7.265, 38.26, 0.2738), (-20.11, 37.16, -0.2194), (-14.67, 37.35, -0.01549), (-9.005, 37.87, 0.1136), (-3.72, 38.52, 0.1795), (20.15, -8.146, -0.3659), (21.6, -2.811, -0.2911), (24.87, 8.164, 0.02288), (23.35, 2.84, -0.1693), (22.13, 34.78, -0.006514), (24.03, 27.17, 0.5627), (25.6, 13.41, 0.2114), (25.37, 19.66, 0.4075), (17.3, -10.03, -0.2208), (12.13, -10.83, 0.1847), (1.662, -11.5, 0.2319), (6.823, -11.49, 0.2245), (-21.43, -8.275, 0.112), (-15.91, -8.989, 0.1983), (-3.79, -10.89, 0.2318), (-9.757, -9.942, 0.2247), (-22.06, 35.03, -0.1069), (-22.74, 27.66, 0.6636), (-23.36, 20.37, 0.7137), (-23.47, 13.78, 0.5939), (-23.62, -6.565, 0.1074), (-24.64, -1.834, 0.1826), (-24.63, 3.19, 0.2767), (-23.82, 8.259, 0.4292), (-2.995, 10.47, 0.6959), (-9.363, 10.63, 0.7744), (-15.77, 10.77, 0.7684), (-21.82, 10.89, 0.5838), (-0.05376, 7.532, 0.6306), (-0.8101, 1.619, 0.5551), (-1.191, -4.274, 0.4371), (-1.072, -9.647, 0.2745), (22.87, 10.89, 0.3142), (16.9, 10.91, 0.696), (3.574, 10.43, 0.6288), (10.23, 10.62, 0.6494), (0.5196, 13.3, 0.6678), (0.5057, 19.54, 0.7797), (-0.1639, 27.21, 1.001), (-1.067, 36.09, 0.4658), (-23.11, 0.6321, 0.2643), (-17.33, 0.2588, 0.4019), (-14.0, -2.768, 0.3676), (-13.2, -7.868, 0.247), (-4.306, -1.091, 0.4957), (-10.85, -0.4044, 0.4565), (-13.11, 8.061, 0.7115), (-13.98, 2.677, 0.5227), (2.118, -1.497, 0.4963), (8.264, -1.321, 0.4506), (10.64, -4.03, 0.3674), (9.65, -9.578, 0.2456), (19.96, 0.001839, -0.06433), (14.3, -0.6089, 0.3538), (11.97, 2.033, 0.4524), (13.19, 7.947, 0.6045), (-21.18, 23.84, 0.806), (-14.45, 23.06, 1.078), (-11.94, 13.4, 0.8479), (-11.04, 19.44, 0.9832), (-2.475, 23.14, 0.9693), (-8.058, 22.9, 1.081), (-11.79, 35.3, 0.3031), (-11.38, 26.86, 1.097), (9.573, 23.21, 0.9273), (3.104, 23.23, 0.8727), (13.51, 19.68, 0.8705), (13.8, 13.56, 0.7434), (16.38, 23.5, 0.9686), (22.38, 23.52, 0.6477), (12.24, 27.28, 1.02), (10.65, 35.61, 0.4919), (-22.56, -4.43, 0.1739), (-19.31, -7.046, 0.1812), (-16.83, -5.007, 0.2762), (-20.26, -2.099, 0.2768), (-10.46, -5.883, 0.3237), (-6.951, -8.84, 0.2663), (-4.16, -6.758, 0.3498), (-7.497, -3.593, 0.4163), (-22.57, 5.693, 0.4065), (-20.24, 3.082, 0.4146), (-16.8, 5.551, 0.5836), (-19.38, 8.218, 0.5993), (-10.39, 5.182, 0.6247), (-7.438, 2.1, 0.5403), (-3.818, 4.749, 0.6026), (-6.696, 7.778, 0.6868), (1.699, -7.314, 0.351), (4.303, -9.959, 0.2672), (7.259, -7.243, 0.3273), (4.802, -4.486, 0.4191), (12.9, -6.533, 0.2645), (15.14, -8.743, 0.0685), (18.35, -5.77, -0.1454), (16.43, -3.183, 0.1867), (2.904, 4.53, 0.5887), (5.698, 1.551, 0.5255), (9.388, 4.77, 0.5338), (6.57, 7.58, 0.594), (15.82, 5.331, 0.5025), (18.08, 2.723, 0.3059), (21.69, 5.629, 0.11), (19.57, 8.337, 0.5281), (-21.58, 16.82, 0.7446), (-18.68, 13.62, 0.779), (-14.81, 16.43, 0.9146), (-18.14, 19.94, 0.9263), (-8.309, 16.26, 0.8598), (-5.753, 13.33, 0.7737), (-2.425, 16.29, 0.7495), (-5.171, 19.52, 0.8892), (-20.59, 31.23, 0.5698), (-17.82, 27.13, 0.9099), (-14.66, 31.0, 0.8765), (-17.65, 35.03, 0.1108), (-8.718, 31.3, 0.9922), (-5.409, 27.14, 1.079), (-3.332, 31.55, 1.015), (-6.27, 35.84, 0.3929), (3.71, 16.31, 0.6696), (7.021, 13.37, 0.6564), (10.35, 16.37, 0.7488), (6.712, 19.53, 0.7854), (17.11, 16.57, 0.8309), (20.28, 13.68, 0.7102), (23.11, 16.47, 0.4858), (20.07, 19.94, 0.8488), (1.965, 31.53, 1.024), (5.591, 27.3, 0.9839), (8.107, 31.39, 1.027), (4.493, 36.0, 0.501), (14.64, 31.26, 1.023), (18.73, 27.48, 0.9636), (20.56, 31.21, 0.6281), (16.86, 35.31, 0.3979), (-21.97, -6.771, 0.1319), (-16.32, -7.42, 0.2253), (-22.97, -1.909, 0.2158), (-17.2, -2.395, 0.3327), (-10.06, -8.354, 0.2581), (-3.943, -9.284, 0.2722), (-10.75, -3.179, 0.3945), (-4.305, -3.971, 0.4313), (-22.96, 3.166, 0.3276), (-17.18, 2.916, 0.4874), (-22.12, 8.245, 0.4947), (-16.29, 8.158, 0.6803), (-10.72, 2.394, 0.5355), (-4.138, 1.829, 0.5475), (-9.913, 7.93, 0.7086), (-3.409, 7.634, 0.6565), (1.66, -9.884, 0.2726), (6.95, -9.853, 0.2592), (1.845, -4.46, 0.4327), (7.716, -4.337, 0.3978), (12.39, -9.171, 0.2131), (17.73, -8.397, -0.2123), (13.56, -3.613, 0.3169), (19.11, -2.904, -0.1066), (2.491, 1.515, 0.5475), (8.839, 1.734, 0.4921), (3.287, 7.507, 0.6167), (9.874, 7.736, 0.5922), (15.07, 2.392, 0.4117), (20.85, 2.861, 0.01152), (16.45, 8.169, 0.604), (22.38, 8.291, 0.2152), (-21.68, 13.72, 0.6682), (-15.29, 13.49, 0.8445), (-21.43, 20.25, 0.7994), (-14.47, 19.64, 0.9946), (-8.808, 13.36, 0.819), (-2.65, 13.31, 0.7195), (-8.006, 19.43, 0.9417), (-2.361, 19.56, 0.8308), (-20.86, 27.52, 0.7529), (-14.6, 26.92, 1.041), (-20.39, 35.09, -0.01971), (-14.71, 35.11, 0.2223), (-8.293, 26.97, 1.103), (-2.727, 27.21, 1.04), (-8.963, 35.56, 0.3574), (-3.661, 36.04, 0.4262), (3.726, 13.32, 0.6369), (10.4, 13.46, 0.6968), (3.507, 19.56, 0.7533), (10.07, 19.56, 0.829), (17.12, 13.64, 0.7694), (23.11, 13.55, 0.4027), (16.88, 19.85, 0.8968), (22.9, 19.81, 0.5698), (2.557, 27.31, 0.9768), (8.867, 27.26, 1.004), (1.623, 36.1, 0.491), (7.525, 35.82, 0.4973), (15.58, 27.38, 1.022), (21.55, 27.36, 0.7028), (13.8, 35.44, 0.4833), (19.64, 35.09, 0.1535)], [], [(101, 3, 109, 225), (35, 101, 225, 162), (225, 109, 39, 161), (162, 225, 161, 65), (102, 35, 162, 226), (14, 102, 226, 132), (226, 162, 65, 163), (132, 226, 163, 50), (161, 39, 110, 227), (65, 161, 227, 164), (227, 110, 16, 129), (164, 227, 129, 49), (163, 65, 164, 228), (50, 163, 228, 131), (228, 164, 49, 130), (131, 228, 130, 21), (104, 14, 132, 229), (36, 104, 229, 166), (229, 132, 50, 165), (166, 229, 165, 66), (103, 36, 166, 230), (6, 103, 230, 120), (230, 166, 66, 167), (120, 230, 167, 44), (165, 50, 131, 231), (66, 165, 231, 168), (231, 131, 21, 134), (168, 231, 134, 51), (167, 66, 168, 232), (44, 167, 232, 119), (232, 168, 51, 133), (119, 232, 133, 18), (129, 16, 111, 233), (49, 129, 233, 170), (233, 111, 40, 169), (170, 233, 169, 67), (130, 49, 170, 234), (21, 130, 234, 136), (234, 170, 67, 171), (136, 234, 171, 52), (169, 40, 112, 235), (67, 169, 235, 172), (235, 112, 7, 116), (172, 235, 116, 42), (171, 67, 172, 236), (52, 171, 236, 135), (236, 172, 42, 115), (135, 236, 115, 17), (134, 21, 136, 237), (51, 134, 237, 174), (237, 136, 52, 173), (174, 237, 173, 68), (133, 51, 174, 238), (18, 133, 238, 118), (238, 174, 68, 175), (118, 238, 175, 43), (173, 52, 135, 239), (68, 173, 239, 176), (239, 135, 17, 114), (176, 239, 114, 41), (175, 68, 176, 240), (43, 175, 240, 117), (240, 176, 41, 113), (117, 240, 113, 8), (99, 6, 120, 241), (34, 99, 241, 178), (241, 120, 44, 177), (178, 241, 177, 69), (100, 34, 178, 242), (13, 100, 242, 140), (242, 178, 69, 179), (140, 242, 179, 54), (177, 44, 119, 243), (69, 177, 243, 180), (243, 119, 18, 137), (180, 243, 137, 53), (179, 69, 180, 244), (54, 179, 244, 139), (244, 180, 53, 138), (139, 244, 138, 22), (98, 13, 140, 245), (33, 98, 245, 182), (245, 140, 54, 181), (182, 245, 181, 70), (97, 33, 182, 246), (0, 97, 246, 89), (246, 182, 70, 183), (89, 246, 183, 29), (181, 54, 139, 247), (70, 181, 247, 184), (247, 139, 22, 142), (184, 247, 142, 55), (183, 70, 184, 248), (29, 183, 248, 90), (248, 184, 55, 141), (90, 248, 141, 11), (137, 18, 118, 249), (53, 137, 249, 186), (249, 118, 43, 185), (186, 249, 185, 71), (138, 53, 186, 250), (22, 138, 250, 143), (250, 186, 71, 187), (143, 250, 187, 56), (185, 43, 117, 251), (71, 185, 251, 188), (251, 117, 8, 123), (188, 251, 123, 46), (187, 71, 188, 252), (56, 187, 252, 144), (252, 188, 46, 124), (144, 252, 124, 19), (142, 22, 143, 253), (55, 142, 253, 190), (253, 143, 56, 189), (190, 253, 189, 72), (141, 55, 190, 254), (11, 141, 254, 92), (254, 190, 72, 191), (92, 254, 191, 30), (189, 56, 144, 255), (72, 189, 255, 192), (255, 144, 19, 122), (192, 255, 122, 45), (191, 72, 192, 256), (30, 191, 256, 91), (256, 192, 45, 121), (91, 256, 121, 5), (116, 7, 108, 257), (42, 116, 257, 194), (257, 108, 38, 193), (194, 257, 193, 73), (115, 42, 194, 258), (17, 115, 258, 147), (258, 194, 73, 195), (147, 258, 195, 58), (193, 38, 107, 259), (73, 193, 259, 196), (259, 107, 15, 145), (196, 259, 145, 57), (195, 73, 196, 260), (58, 195, 260, 148), (260, 196, 57, 146), (148, 260, 146, 23), (114, 17, 147, 261), (41, 114, 261, 198), (261, 147, 58, 197), (198, 261, 197, 74), (113, 41, 198, 262), (8, 113, 262, 125), (262, 198, 74, 199), (125, 262, 199, 47), (197, 58, 148, 263), (74, 197, 263, 200), (263, 148, 23, 150), (200, 263, 150, 59), (199, 74, 200, 264), (47, 199, 264, 126), (264, 200, 59, 149), (126, 264, 149, 20), (145, 15, 106, 265), (57, 145, 265, 202), (265, 106, 37, 201), (202, 265, 201, 75), (201, 37, 105, 267), (75, 201, 267, 204), (267, 105, 2, 85), (204, 267, 85, 27), (203, 75, 204, 268), (60, 203, 268, 151), (268, 204, 27, 86), (151, 268, 86, 10), (205, 60, 151, 271), (76, 205, 271, 208), (271, 151, 10, 87), (208, 271, 87, 28), (207, 76, 208, 272), (48, 207, 272, 128), (272, 208, 28, 88), (128, 272, 88, 4), (123, 8, 125, 273), (46, 123, 273, 210), (273, 125, 47, 209), (210, 273, 209, 77), (124, 46, 210, 274), (19, 124, 274, 156), (274, 210, 77, 211), (156, 274, 211, 62), (209, 47, 126, 275), (77, 209, 275, 212), (275, 126, 20, 154), (212, 275, 154, 61), (211, 77, 212, 276), (62, 211, 276, 155), (276, 212, 61, 153), (155, 276, 153, 24), (122, 19, 156, 277), (45, 122, 277, 214), (277, 156, 62, 213), (214, 277, 213, 78), (121, 45, 214, 278), (5, 121, 278, 95), (278, 214, 78, 215), (95, 278, 215, 32), (213, 62, 155, 279), (78, 213, 279, 216), (279, 155, 24, 157), (216, 279, 157, 63), (215, 78, 216, 280), (32, 215, 280, 96), (280, 216, 63, 158), (96, 280, 158, 12), (154, 20, 127, 281), (61, 154, 281, 218), (281, 127, 48, 217), (218, 281, 217, 79), (153, 61, 218, 282), (24, 153, 282, 159), (282, 218, 79, 219), (159, 282, 219, 64), (217, 48, 128, 283), (79, 217, 283, 220), (283, 128, 4, 83), (220, 283, 83, 26), (219, 79, 220, 284), (64, 219, 284, 160), (284, 220, 26, 84), (160, 284, 84, 9), (157, 24, 159, 285), (63, 157, 285, 222), (285, 159, 64, 221), (222, 285, 221, 80), (158, 63, 222, 286), (12, 158, 286, 94), (286, 222, 80, 223), (94, 286, 223, 31), (221, 64, 160, 287), (80, 221, 287, 224), (287, 160, 9, 82), (224, 287, 82, 25), (223, 80, 224, 288), (31, 223, 288, 93), (288, 224, 25, 81), (93, 288, 81, 1), (57, 202, 266, 146), (146, 266, 152, 23), (203, 266, 202, 75), (266, 203, 60, 152), (23, 152, 269, 150), (150, 269, 206, 59), (152, 60, 205, 269), (269, 205, 76, 206), (59, 206, 270, 149), (149, 270, 127, 20), (206, 76, 207, 270), (48, 127, 270, 207)])
me_plane_001_1.polygons.foreach_set('use_smooth', [True] * 256)
me_plane_001_1.materials.append(mat_ground)
me_plane_001_1.use_remesh_preserve_volume = False
me_plane_001_1.use_remesh_preserve_attributes = False
me_plane_001_1.use_mirror_vertex_groups = False
me_plane_001_1.update()

# ---- objects
ob_ground_001 = bpy.data.objects.new('ground.001', me_plane)
ob_grassplant_green = bpy.data.objects.new('grassplant_green', None)
ob_grassplant_green_001 = bpy.data.objects.new('grassplant_green.001', None)
ob_grassplant_green_002 = bpy.data.objects.new('grassplant_green.002', None)
ob_field_flower_blue = bpy.data.objects.new('field_flower_blue', None)
ob_field_flower_pink = bpy.data.objects.new('field_flower_pink', None)
ob_field_flower_purp = bpy.data.objects.new('field_flower_purp', None)
ob_field_flower_purple = bpy.data.objects.new('field_flower_purple', None)
ob_hiding_oak_001 = bpy.data.objects.new('hiding_oak.001', None)
ob_wheat1 = bpy.data.objects.new('wheat1', None)
ob_birch_001_001 = bpy.data.objects.new('birch_001.001', None)
ob_birch_002_001 = bpy.data.objects.new('birch_002.001', None)
ob_grasspatch_med = bpy.data.objects.new('grasspatch_med', me_plane_001)
ob_grasspatch_mix = bpy.data.objects.new('grasspatch_mix', me_plane_1)
ob_grasspatch_quarter = bpy.data.objects.new('grasspatch_quarter', me_plane_003)
ob_grasspatch_small = bpy.data.objects.new('grasspatch_small', me_plane_002)
ob_wheat2 = bpy.data.objects.new('wheat2', None)
ob_rock_big_field_001 = bpy.data.objects.new('rock_big_field.001', None)
ob_rock_med_field_001 = bpy.data.objects.new('rock_med_field.001', None)
ob_beech_001 = bpy.data.objects.new('beech_001', None)
ob_higher_grass = bpy.data.objects.new('higher_grass', me_higher_grass)
ob_ground = bpy.data.objects.new('ground', me_plane_001_1)
ob_hiding_oak = bpy.data.objects.new('hiding_oak', None)
ob_birch_001 = bpy.data.objects.new('birch_001', None)
ob_birch_002 = bpy.data.objects.new('birch_002', None)

# ---- transforms, parenting, visibility, modifiers, constraints
ob_ground_001.location = (0.0, 0.0, 0.0)
ob_ground_001.lock_rotations_4d = False
ob_ground_001.empty_display_type = 'ARROWS'
ob_ground_001.color = (0.0, 0.0, 0.0, 1.0)
ob_ground_001.lineart.crease_threshold = 0.0
_vg = ob_ground_001.vertex_groups.new(name='length')
_vg = ob_ground_001.vertex_groups.new(name='density')
_m = ob_ground_001.modifiers.new('Subsurf', 'SUBSURF')
_m.uv_smooth = 'PRESERVE_CORNERS'
_m.quality = 1
_m.render_levels = 1
_m.show_only_control_edges = False
_m = ob_ground_001.modifiers.new('ParticleSystem 1', 'PARTICLE_SYSTEM')
_m = ob_ground_001.modifiers.new('ParticleSystem 3.001', 'PARTICLE_SYSTEM')
_m = ob_ground_001.modifiers.new('ParticleSystem 3', 'PARTICLE_SYSTEM')
ob_grassplant_green.location = (0.0, 0.0, 0.0)
ob_grassplant_green_001.location = (0.0, 0.0, 0.0)
ob_grassplant_green_002.location = (0.0, 0.0, 0.0)
ob_field_flower_blue.location = (0.0, 0.0, 0.0)
ob_field_flower_pink.location = (0.0, 0.0, 0.0)
ob_field_flower_purp.location = (0.0, 0.0, 0.0)
ob_field_flower_purple.location = (0.0, 0.0, 0.0)
ob_hiding_oak_001.location = (0.0, 0.0, 0.5499)
ob_hiding_oak_001.lock_rotations_4d = False
ob_hiding_oak_001.empty_display_type = 'ARROWS'
ob_hiding_oak_001.empty_image_offset = (0.0, 0.0)
ob_hiding_oak_001.color = (0.0, 0.0, 0.0, 1.0)
ob_hiding_oak_001.show_instancer_for_render = False
ob_hiding_oak_001.instance_type = 'COLLECTION'
ob_hiding_oak_001.lineart.crease_threshold = 0.0
ob_wheat1.location = (-0.1311, 1.249, 0.5168)
ob_wheat1.scale = (1.973, 1.973, 1.973)
ob_wheat1.lock_rotations_4d = False
ob_wheat1.empty_display_type = 'ARROWS'
ob_wheat1.empty_display_size = 0.01
ob_wheat1.empty_image_offset = (0.0, 0.0)
ob_wheat1.color = (0.0, 0.0, 0.0, 1.0)
ob_wheat1.show_instancer_for_render = False
ob_wheat1.instance_type = 'COLLECTION'
ob_wheat1.lineart.crease_threshold = 0.0
ob_birch_001_001.location = (16.18, 3.217, 0.7037)
ob_birch_001_001.rotation_euler = (0.0, -0.0, 1.514)
ob_birch_001_001.lock_rotations_4d = False
ob_birch_001_001.empty_display_type = 'ARROWS'
ob_birch_001_001.empty_image_offset = (0.0, 0.0)
ob_birch_001_001.color = (0.0, 0.0, 0.0, 1.0)
ob_birch_001_001.show_instancer_for_render = False
ob_birch_001_001.instance_type = 'COLLECTION'
ob_birch_001_001.lineart.crease_threshold = 0.0
ob_birch_002_001.location = (20.34, 26.07, 1.157)
ob_birch_002_001.rotation_euler = (0.0, -0.0, -1.473)
ob_birch_002_001.lock_rotations_4d = False
ob_birch_002_001.empty_display_type = 'ARROWS'
ob_birch_002_001.empty_image_offset = (0.0, 0.0)
ob_birch_002_001.color = (0.0, 0.0, 0.0, 1.0)
ob_birch_002_001.show_instancer_for_render = False
ob_birch_002_001.instance_type = 'COLLECTION'
ob_birch_002_001.lineart.crease_threshold = 0.0
ob_grasspatch_med.location = (-0.9308, 0.9993, 0.6113)
ob_grasspatch_med.lock_rotations_4d = False
ob_grasspatch_med.empty_display_type = 'ARROWS'
ob_grasspatch_med.color = (0.0, 0.0, 0.0, 1.0)
ob_grasspatch_med.display_type = 'WIRE'
ob_grasspatch_med.lineart.crease_threshold = 0.0
_m = ob_grasspatch_med.modifiers.new('Subsurf', 'SUBSURF')
_m.uv_smooth = 'PRESERVE_CORNERS'
_m.quality = 2
_m.show_only_control_edges = False
ob_grasspatch_mix.location = (-1.123, 0.2475, 0.4935)
ob_grasspatch_mix.rotation_euler = (0.0, -0.0, -0.631)
ob_grasspatch_mix.scale = (0.6559, 0.6559, 0.6559)
ob_grasspatch_mix.lock_rotations_4d = False
ob_grasspatch_mix.empty_display_type = 'ARROWS'
ob_grasspatch_mix.color = (0.0, 0.0, 0.0, 1.0)
ob_grasspatch_mix.display_type = 'WIRE'
ob_grasspatch_mix.lineart.crease_threshold = 0.0
_m = ob_grasspatch_mix.modifiers.new('Subsurf', 'SUBSURF')
_m.uv_smooth = 'PRESERVE_CORNERS'
_m.quality = 2
_m.show_only_control_edges = False
ob_grasspatch_quarter.location = (-1.059, -0.2008, 0.4705)
ob_grasspatch_quarter.rotation_euler = (-0.1137, -0.1111, -1.978)
ob_grasspatch_quarter.scale = (1.176, 1.176, 1.176)
ob_grasspatch_quarter.lock_rotations_4d = False
ob_grasspatch_quarter.empty_display_type = 'ARROWS'
ob_grasspatch_quarter.color = (0.0, 0.0, 0.0, 1.0)
ob_grasspatch_quarter.display_type = 'WIRE'
ob_grasspatch_quarter.lineart.crease_threshold = 0.0
_m = ob_grasspatch_quarter.modifiers.new('Subsurf', 'SUBSURF')
_m.uv_smooth = 'PRESERVE_CORNERS'
_m.quality = 2
_m.show_only_control_edges = False
ob_grasspatch_small.location = (0.8465, -0.7975, 0.4719)
ob_grasspatch_small.lock_rotations_4d = False
ob_grasspatch_small.empty_display_type = 'ARROWS'
ob_grasspatch_small.color = (0.0, 0.0, 0.0, 1.0)
ob_grasspatch_small.display_type = 'WIRE'
ob_grasspatch_small.lineart.crease_threshold = 0.0
_m = ob_grasspatch_small.modifiers.new('Subsurf', 'SUBSURF')
_m.uv_smooth = 'PRESERVE_CORNERS'
_m.quality = 2
_m.show_only_control_edges = False
ob_wheat2.location = (-0.4291, 1.053, 0.5168)
ob_wheat2.rotation_euler = (0.1271, 0.007107, 0.7054)
ob_wheat2.scale = (2.174, 2.174, 2.174)
ob_wheat2.lock_rotations_4d = False
ob_wheat2.empty_display_type = 'ARROWS'
ob_wheat2.empty_display_size = 0.01
ob_wheat2.empty_image_offset = (0.0, 0.0)
ob_wheat2.color = (0.0, 0.0, 0.0, 1.0)
ob_wheat2.show_instancer_for_render = False
ob_wheat2.instance_type = 'COLLECTION'
ob_wheat2.lineart.crease_threshold = 0.0
ob_rock_big_field_001.location = (-0.7646, 1.593, 0.4245)
ob_rock_big_field_001.scale = (0.662, 0.662, 0.662)
ob_rock_big_field_001.lock_rotations_4d = False
ob_rock_big_field_001.empty_display_type = 'ARROWS'
ob_rock_big_field_001.empty_image_offset = (0.0, 0.0)
ob_rock_big_field_001.color = (0.0, 0.0, 0.0, 1.0)
ob_rock_big_field_001.show_instancer_for_render = False
ob_rock_big_field_001.instance_type = 'COLLECTION'
ob_rock_big_field_001.lineart.crease_threshold = 0.0
ob_rock_med_field_001.location = (15.22, 3.962, 0.575)
ob_rock_med_field_001.rotation_euler = (0.0, -0.0, -2.115)
ob_rock_med_field_001.scale = (1.205, 1.205, 1.205)
ob_rock_med_field_001.lock_rotations_4d = False
ob_rock_med_field_001.empty_display_type = 'ARROWS'
ob_rock_med_field_001.empty_image_offset = (0.0, 0.0)
ob_rock_med_field_001.color = (0.0, 0.0, 0.0, 1.0)
ob_rock_med_field_001.show_instancer_for_render = False
ob_rock_med_field_001.instance_type = 'COLLECTION'
ob_rock_med_field_001.lineart.crease_threshold = 0.0
ob_beech_001.location = (21.11, 2.977, 1.107)
ob_beech_001.rotation_euler = (0.0, -0.0, -0.6011)
ob_beech_001.scale = (0.705, 0.705, 0.705)
ob_beech_001.lock_rotations_4d = False
ob_beech_001.empty_display_type = 'ARROWS'
ob_beech_001.empty_image_offset = (0.0, 0.0)
ob_beech_001.color = (0.0, 0.0, 0.0, 1.0)
ob_beech_001.show_instancer_for_render = False
ob_beech_001.instance_type = 'COLLECTION'
ob_beech_001.lineart.crease_threshold = 0.0
ob_higher_grass.location = (13.2, 15.48, 1.844)
ob_higher_grass.lock_rotations_4d = False
ob_higher_grass.empty_display_type = 'ARROWS'
ob_higher_grass.color = (0.0, 0.0, 0.0, 1.0)
ob_higher_grass.lineart.crease_threshold = 0.0
ob_ground.location = (0.0, 0.0, 0.0)
ob_ground.lock_rotations_4d = False
ob_ground.empty_display_type = 'ARROWS'
ob_ground.color = (0.0, 0.0, 0.0, 1.0)
ob_ground.show_wire = True
ob_ground.lineart.crease_threshold = 0.0
_m = ob_ground.modifiers.new('Subsurf', 'SUBSURF')
_m.uv_smooth = 'PRESERVE_CORNERS'
_m.quality = 1
_m.render_levels = 1
_m.show_only_control_edges = False
ob_hiding_oak.location = (0.0, 0.0, 0.5499)
ob_hiding_oak.lock_rotations_4d = False
ob_hiding_oak.empty_display_type = 'ARROWS'
ob_hiding_oak.empty_image_offset = (0.0, 0.0)
ob_hiding_oak.color = (0.0, 0.0, 0.0, 1.0)
ob_hiding_oak.show_instancer_for_render = False
ob_hiding_oak.instance_type = 'COLLECTION'
ob_hiding_oak.lineart.crease_threshold = 0.0
ob_birch_001.location = (15.75, -1.001, 0.1358)
ob_birch_001.rotation_euler = (0.0, -0.0, 1.514)
ob_birch_001.lock_rotations_4d = False
ob_birch_001.empty_display_type = 'ARROWS'
ob_birch_001.empty_image_offset = (0.0, 0.0)
ob_birch_001.color = (0.0, 0.0, 0.0, 1.0)
ob_birch_001.show_instancer_for_render = False
ob_birch_001.instance_type = 'COLLECTION'
ob_birch_001.lineart.crease_threshold = 0.0
ob_birch_002.location = (19.04, 23.55, 0.6164)
ob_birch_002.rotation_euler = (0.0, -0.0, -1.473)
ob_birch_002.lock_rotations_4d = False
ob_birch_002.empty_display_type = 'ARROWS'
ob_birch_002.empty_image_offset = (0.0, 0.0)
ob_birch_002.color = (0.0, 0.0, 0.0, 1.0)
ob_birch_002.show_instancer_for_render = False
ob_birch_002.instance_type = 'COLLECTION'
ob_birch_002.lineart.crease_threshold = 0.0
ob_hiding_oak_001.instance_collection = col_hiding_oak
ob_wheat1.instance_collection = col_wheat1
ob_birch_001_001.instance_collection = col_birch_001
ob_birch_002_001.instance_collection = col_birch_002
ob_wheat2.instance_collection = col_wheat2
ob_rock_big_field_001.instance_collection = col_rock_big_field_001
ob_rock_med_field_001.instance_collection = col_rock_med_field_001
ob_beech_001.instance_collection = col_beech_001
ob_hiding_oak.instance_collection = col_hiding_oak_prx
ob_birch_001.instance_collection = col_birch_001_prx
ob_birch_002.instance_collection = col_birch_002_prx

# ---- collection membership
col_collection_2.objects.link(ob_ground_001)
col_collection_2.objects.link(ob_grassplant_green)
col_collection_2.objects.link(ob_grassplant_green_001)
col_collection_2.objects.link(ob_grassplant_green_002)
col_collection_2.objects.link(ob_field_flower_blue)
col_collection_2.objects.link(ob_field_flower_pink)
col_collection_2.objects.link(ob_field_flower_purp)
col_collection_2.objects.link(ob_field_flower_purple)
col_collection_2.objects.link(ob_hiding_oak_001)
col_collection_2.objects.link(ob_wheat1)
col_collection_2.objects.link(ob_birch_001_001)
col_collection_2.objects.link(ob_birch_002_001)
col_collection_3.objects.link(ob_grasspatch_med)
col_collection_3.objects.link(ob_grasspatch_mix)
col_collection_3.objects.link(ob_grasspatch_quarter)
col_collection_3.objects.link(ob_grasspatch_small)
col_collection_3.objects.link(ob_wheat2)
col_collection_3.objects.link(ob_rock_big_field_001)
col_collection_3.objects.link(ob_rock_med_field_001)
col_collection_3.objects.link(ob_beech_001)
col_collection_12.objects.link(ob_higher_grass)
col_collection_12.objects.link(ob_ground)
col_collection_12.objects.link(ob_hiding_oak)
col_collection_12.objects.link(ob_birch_001)
col_collection_12.objects.link(ob_birch_002)

# ---- scene / render settings (as saved in the file)
scene.frame_start = 1; scene.frame_end = 250; scene.frame_set(1)
scene.render.engine = 'BLENDER_EEVEE_NEXT'
scene.render.image_settings.file_format = 'JPEG'
scene.render.image_settings.color_mode = 'RGB'
scene.render.image_settings.compression = 90
scene.render.resolution_x = 800
scene.render.resolution_y = 600
scene.render.pixel_aspect_x = 100.0
scene.render.pixel_aspect_y = 100.0
scene.render.fps = 25
scene.render.dither_intensity = 0.0
scene.render.use_compositing = False
scene.render.use_sequencer = False
scene.render.bake_margin = 2
scene.render.bake_bias = 0.0
scene.render.use_stamp_time = False
scene.render.use_stamp_date = False
scene.render.use_stamp_frame = False
scene.render.use_stamp_camera = False
scene.render.use_stamp_scene = False
scene.render.use_stamp_filename = False
scene.render.use_stamp_render_time = False
scene.render.stamp_font_size = 0
scene.cycles.use_denoising = False
scene.cycles.samples = 10
scene.cycles.sampling_pattern = 'TABULATED_SOBOL'
scene.cycles.light_sampling_threshold = 0.0
scene.cycles.use_adaptive_sampling = False
scene.cycles.use_light_tree = False
scene.cycles.blur_glossy = 0.0
scene.cycles.volume_bounces = 1
scene.cycles.pixel_filter_type = 'GAUSSIAN'
scene.cycles.sample_clamp_indirect = 0.0
scene.view_settings.view_transform = 'Raw'
bpy.context.view_layer.update()

# ---- added for rendering (the .blend has no active camera and no usable light): camera, sun
cam_auto = bpy.data.cameras.new('AutoCamera')
cam_auto.lens = 50.0
cam_auto.sensor_width = 36.0
cam_auto.clip_end = 1403.57
ob_auto_camera = bpy.data.objects.new('AutoCamera', cam_auto)
scene.collection.objects.link(ob_auto_camera)
ob_auto_camera.location = (83.0071, -90.3282, 63.2803)
ob_auto_camera.rotation_euler = (1.09748, -7.21219e-08, 0.694738)
scene.camera = ob_auto_camera
light_auto_sun = bpy.data.lights.new('AutoSun', 'SUN')
light_auto_sun.energy = 3.0
light_auto_sun.angle = 0.0523599
ob_auto_sun = bpy.data.objects.new('AutoSun', light_auto_sun)
scene.collection.objects.link(ob_auto_sun)
ob_auto_sun.rotation_euler = (0.872665, 0.174533, 0.523599)
bpy.context.view_layer.update()
